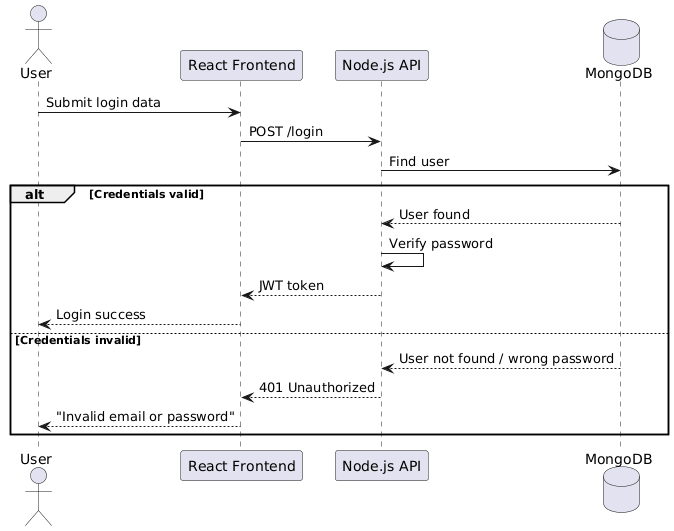

The diagram above was rendered by PlantUML. Its source (embedded in the PNG):
@startuml
actor User
participant "React Frontend" as FE
participant "Node.js API" as BE
database MongoDB

User -> FE: Submit login data
FE -> BE: POST /login
BE -> MongoDB: Find user

alt Credentials valid
    MongoDB --> BE: User found
    BE -> BE: Verify password
    BE --> FE: JWT token
    FE --> User: Login success
else Credentials invalid
    MongoDB --> BE: User not found / wrong password
    BE --> FE: 401 Unauthorized
    FE --> User: "Invalid email or password"
end
@enduml